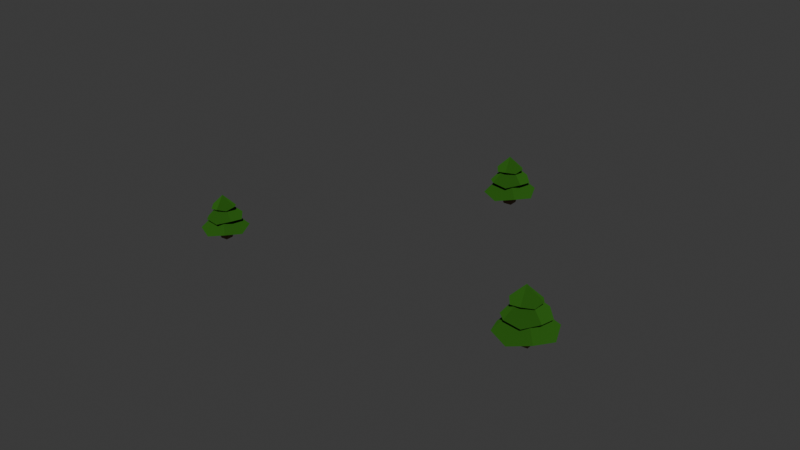 # Source: trees.blend  (saved by Blender 4.1.24; exported with 4.5.12 LTS)
import bpy
from mathutils import Matrix  # noqa: F401  (used for matrix-valued properties, if any)

bpy.ops.wm.read_factory_settings(use_empty=True)
scene = bpy.context.scene
scene.name = 'Scene'

# ---- materials (node trees are filled in below, after node groups)
mat_tree_green_mat = bpy.data.materials.new('tree-green-mat')
mat_tree_green_mat.use_transparent_shadow = False
mat_tree_green_mat.diffuse_color = (1.0, 1.0, 1.0, 1.0)
mat_tree_base_mat = bpy.data.materials.new('tree-base-mat')
mat_tree_base_mat.use_transparent_shadow = False
mat_tree_base_mat.diffuse_color = (0.1574, 0.07697, 0.01953, 1.0)
mat_tree_green_mat_001 = bpy.data.materials.new('tree-green-mat.001')
mat_tree_green_mat_001.use_transparent_shadow = False
mat_tree_green_mat_001.diffuse_color = (1.0, 1.0, 1.0, 1.0)
mat_tree_base_mat_001 = bpy.data.materials.new('tree-base-mat.001')
mat_tree_base_mat_001.use_transparent_shadow = False
mat_tree_base_mat_001.diffuse_color = (0.1574, 0.07697, 0.01953, 1.0)
mat_tree_green_mat_002 = bpy.data.materials.new('tree-green-mat.002')
mat_tree_green_mat_002.use_transparent_shadow = False
mat_tree_green_mat_002.diffuse_color = (1.0, 1.0, 1.0, 1.0)
mat_tree_base_mat_002 = bpy.data.materials.new('tree-base-mat.002')
mat_tree_base_mat_002.use_transparent_shadow = False
mat_tree_base_mat_002.diffuse_color = (0.1574, 0.07697, 0.01953, 1.0)

# ---- material node trees
mat_tree_green_mat.use_nodes = True; mat_tree_green_mat.node_tree.nodes.clear()
_N = mat_tree_green_mat.node_tree.nodes; _L = mat_tree_green_mat.node_tree.links
n0 = _N.new('ShaderNodeOutputMaterial'); n0.name = 'Material Output'; n0.location = (300, 300)
n1 = _N.new('ShaderNodeBsdfDiffuse'); n1.name = 'Diffuse BSDF'; n1.location = (10, 300)
n1.inputs[0].default_value = (0.02408, 0.1053, 0.01101, 1.0)
n1.inputs[1].default_value = 1.0
_L.new(n1.outputs[0], n0.inputs[0])
n0.is_active_output = True
mat_tree_base_mat.use_nodes = True; mat_tree_base_mat.node_tree.nodes.clear()
_N = mat_tree_base_mat.node_tree.nodes; _L = mat_tree_base_mat.node_tree.links
n0 = _N.new('ShaderNodeBsdfPrincipled'); n0.name = 'Principled BSDF'; n0.location = (10, 300)
n0.inputs[0].default_value = (0.1574, 0.07697, 0.01953, 1.0)
n0.inputs[2].default_value = 0.68
n0.inputs[3].default_value = 1.45
n0.inputs[14].default_value = (2.0, 2.0, 2.0, 1.0)
n0.inputs[20].default_value = 0.0
n1 = _N.new('ShaderNodeOutputMaterial'); n1.name = 'Material Output'; n1.location = (300, 300)
_L.new(n0.outputs[0], n1.inputs[0])
n1.is_active_output = True
mat_tree_green_mat_001.use_nodes = True; mat_tree_green_mat_001.node_tree.nodes.clear()
_N = mat_tree_green_mat_001.node_tree.nodes; _L = mat_tree_green_mat_001.node_tree.links
n0 = _N.new('ShaderNodeOutputMaterial'); n0.name = 'Material Output'; n0.location = (300, 300)
n1 = _N.new('ShaderNodeBsdfDiffuse'); n1.name = 'Diffuse BSDF'; n1.location = (10, 300)
n1.inputs[0].default_value = (0.02408, 0.1053, 0.01101, 1.0)
n1.inputs[1].default_value = 1.0
_L.new(n1.outputs[0], n0.inputs[0])
n0.is_active_output = True
mat_tree_base_mat_001.use_nodes = True; mat_tree_base_mat_001.node_tree.nodes.clear()
_N = mat_tree_base_mat_001.node_tree.nodes; _L = mat_tree_base_mat_001.node_tree.links
n0 = _N.new('ShaderNodeBsdfPrincipled'); n0.name = 'Principled BSDF'; n0.location = (10, 300)
n0.inputs[0].default_value = (0.1574, 0.07697, 0.01953, 1.0)
n0.inputs[2].default_value = 0.68
n0.inputs[3].default_value = 1.45
n0.inputs[14].default_value = (2.0, 2.0, 2.0, 1.0)
n0.inputs[20].default_value = 0.0
n1 = _N.new('ShaderNodeOutputMaterial'); n1.name = 'Material Output'; n1.location = (300, 300)
_L.new(n0.outputs[0], n1.inputs[0])
n1.is_active_output = True
mat_tree_green_mat_002.use_nodes = True; mat_tree_green_mat_002.node_tree.nodes.clear()
_N = mat_tree_green_mat_002.node_tree.nodes; _L = mat_tree_green_mat_002.node_tree.links
n0 = _N.new('ShaderNodeOutputMaterial'); n0.name = 'Material Output'; n0.location = (300, 300)
n1 = _N.new('ShaderNodeBsdfDiffuse'); n1.name = 'Diffuse BSDF'; n1.location = (10, 300)
n1.inputs[0].default_value = (0.02408, 0.1053, 0.01101, 1.0)
n1.inputs[1].default_value = 1.0
_L.new(n1.outputs[0], n0.inputs[0])
n0.is_active_output = True
mat_tree_base_mat_002.use_nodes = True; mat_tree_base_mat_002.node_tree.nodes.clear()
_N = mat_tree_base_mat_002.node_tree.nodes; _L = mat_tree_base_mat_002.node_tree.links
n0 = _N.new('ShaderNodeBsdfPrincipled'); n0.name = 'Principled BSDF'; n0.location = (10, 300)
n0.inputs[0].default_value = (0.1574, 0.07697, 0.01953, 1.0)
n0.inputs[2].default_value = 0.68
n0.inputs[3].default_value = 1.45
n0.inputs[14].default_value = (2.0, 2.0, 2.0, 1.0)
n0.inputs[20].default_value = 0.0
n1 = _N.new('ShaderNodeOutputMaterial'); n1.name = 'Material Output'; n1.location = (300, 300)
_L.new(n0.outputs[0], n1.inputs[0])
n1.is_active_output = True

# ---- world
world_world = bpy.data.worlds.new('World'); scene.world = world_world
world_world.use_nodes = True; world_world.node_tree.nodes.clear()
_N = world_world.node_tree.nodes; _L = world_world.node_tree.links
n0 = _N.new('ShaderNodeOutputWorld'); n0.name = 'World Output'; n0.location = (300, 300)
n1 = _N.new('ShaderNodeBackground'); n1.name = 'Background'; n1.location = (10, 300)
n1.inputs[0].default_value = (0.05088, 0.05088, 0.05088, 1.0)
_L.new(n1.outputs[0], n0.inputs[0])
n0.is_active_output = True
world_world.color = (0.05088, 0.05088, 0.05088)
world_world.use_sun_shadow = False
world_world.sun_shadow_jitter_overblur = 0.0

# ---- meshes
me_tree_green = bpy.data.meshes.new('tree-green')
me_tree_green.from_pydata([(0.03743, 1.537e-09, 0.4935), (0.03743, 1.537e-09, 0.4935), (0.03743, 1.537e-09, 0.4935), (0.03743, 1.537e-09, 0.4935), (0.1465, -0.6092, -0.09302), (0.1465, -0.6092, -0.09302), (0.1465, -0.6092, -0.09302), (0.5253, -0.3225, -0.2011), (0.5253, -0.3225, -0.2011), (0.5253, -0.3225, -0.2011), (-0.6136, -0.1531, -0.03537), (-0.6136, -0.1531, -0.03537), (-0.6136, -0.1531, -0.03537), (-0.3337, -0.539, -0.1359), (-0.3337, -0.539, -0.1359), (-0.3337, -0.539, -0.1359), (0.6013, 0.1531, -0.1275), (0.6013, 0.1531, -0.1275), (0.6013, 0.1531, -0.1275), (0.3094, 0.539, -0.1847), (0.3094, 0.539, -0.1847), (0.3094, 0.539, -0.1847), (-0.1589, 0.6092, -0.06986), (-0.1589, 0.6092, -0.06986), (-0.1589, 0.6092, -0.06986), (-0.5497, 0.3225, -0.1195), (-0.5497, 0.3225, -0.1195), (-0.5497, 0.3225, -0.1195), (-0.005704, 5.795e-09, -0.07521), (-0.005704, 5.795e-09, -0.07521), (-0.005704, 5.795e-09, -0.07521), (-0.005704, 5.795e-09, -0.07521), (-0.03591, 1.025e-07, -0.08301), (-0.03591, 1.025e-07, -0.08301), (-0.03591, 1.025e-07, -0.08301), (-0.03591, 1.025e-07, -0.08301), (0.7344, 0.8569, -1.257), (0.7344, 0.8569, -1.257), (0.7344, 0.8569, -1.257), (-0.1316, 1.212, -1.344), (-0.1316, 1.212, -1.344), (-0.1316, 1.212, -1.344), (0.7344, -0.8569, -1.257), (0.7344, -0.8569, -1.257), (0.7344, -0.8569, -1.257), (1.077, 1.591e-07, -1.436), (1.077, 1.591e-07, -1.436), (1.077, 1.591e-07, -1.436), (-0.9745, 0.8569, -1.127), (-0.9745, 0.8569, -1.127), (-0.9745, 0.8569, -1.127), (-1.34, 5.033e-08, -1.253), (-1.34, 5.033e-08, -1.253), (-1.34, 5.033e-08, -1.253), (-0.9745, -0.8569, -1.127), (-0.9745, -0.8569, -1.127), (-0.9745, -0.8569, -1.127), (-0.1316, -1.212, -1.344), (-0.1316, -1.212, -1.344), (-0.1316, -1.212, -1.344), (-0.1191, 9.611e-08, -1.18), (-0.1191, 9.611e-08, -1.18), (-0.1191, 9.611e-08, -1.18), (-0.1191, 9.611e-08, -1.18), (0.01765, 2.276e-08, 0.2327), (0.01765, 2.276e-08, 0.2327), (0.01765, 2.276e-08, 0.2327), (0.01765, 2.276e-08, 0.2327), (0.3294, 0.8541, -0.6506), (0.3294, 0.8541, -0.6506), (0.3294, 0.8541, -0.6506), (-0.392, 0.8709, -0.7138), (-0.392, 0.8709, -0.7138), (-0.392, 0.8709, -0.7138), (0.8044, -0.3776, -0.6866), (0.8044, -0.3776, -0.6866), (0.8044, -0.3776, -0.6866), (0.8124, 0.3369, -0.8051), (0.8124, 0.3369, -0.8051), (0.8124, 0.3369, -0.8051), (-0.8988, 0.3776, -0.5574), (-0.8988, 0.3776, -0.5574), (-0.8988, 0.3776, -0.5574), (-0.9245, -0.3369, -0.6734), (-0.9245, -0.3369, -0.6734), (-0.9245, -0.3369, -0.6734), (-0.4237, -0.8541, -0.5935), (-0.4237, -0.8541, -0.5935), (-0.4237, -0.8541, -0.5935), (0.2799, -0.8709, -0.7647), (0.2799, -0.8709, -0.7647), (0.2799, -0.8709, -0.7647), (-0.04648, 1.654e-08, -0.6128), (-0.04648, 1.654e-08, -0.6128), (-0.04648, 1.654e-08, -0.6128), (-0.04648, 1.654e-08, -0.6128), (-0.3691, -0.1996, -1.837), (-0.3691, -0.1996, -1.837), (-0.3691, -0.1996, -1.837), (-0.2198, -0.1224, -0.889), (-0.2198, -0.1224, -0.889), (-0.2198, -0.1224, -0.889), (-0.3691, 0.1996, -1.837), (-0.3691, 0.1996, -1.837), (-0.3691, 0.1996, -1.837), (-0.2198, 0.1224, -0.889), (-0.2198, 0.1224, -0.889), (-0.2198, 0.1224, -0.889), (0.02898, -0.1996, -1.867), (0.02898, -0.1996, -1.867), (0.02898, -0.1996, -1.867), (0.02433, -0.1224, -0.9075), (0.02433, -0.1224, -0.9075), (0.02433, -0.1224, -0.9075), (0.02898, 0.1996, -1.867), (0.02898, 0.1996, -1.867), (0.02898, 0.1996, -1.867), (0.02433, 0.1224, -0.9075), (0.02433, 0.1224, -0.9075), (0.02433, 0.1224, -0.9075), (-0.4027, -0.249, -1.627), (-0.4027, -0.249, -1.627), (-0.4027, -0.249, -1.627), (-0.4027, -0.249, -1.627), (-0.4027, 0.249, -1.627), (-0.4027, 0.249, -1.627), (-0.4027, 0.249, -1.627), (-0.4027, 0.249, -1.627), (0.09386, 0.249, -1.664), (0.09386, 0.249, -1.664), (0.09386, 0.249, -1.664), (0.09386, 0.249, -1.664), (0.09386, -0.249, -1.664), (0.09386, -0.249, -1.664), (0.09386, -0.249, -1.664), (0.09386, -0.249, -1.664), (-0.2913, -0.1804, -1.066), (-0.2913, -0.1804, -1.066), (-0.2913, -0.1804, -1.066), (-0.2913, -0.1804, -1.066), (-0.2913, 0.1804, -1.066), (-0.2913, 0.1804, -1.066), (-0.2913, 0.1804, -1.066), (-0.2913, 0.1804, -1.066), (0.06839, 0.1804, -1.093), (0.06839, 0.1804, -1.093), (0.06839, 0.1804, -1.093), (0.06839, 0.1804, -1.093), (0.06839, -0.1804, -1.093), (0.06839, -0.1804, -1.093), (0.06839, -0.1804, -1.093), (0.06839, -0.1804, -1.093), (-9.615, 12.79, -0.5965), (-9.615, 12.79, -0.5965), (-9.615, 12.79, -0.5965), (-9.615, 12.79, -0.5965), (-9.505, 12.18, -1.183), (-9.505, 12.18, -1.183), (-9.505, 12.18, -1.183), (-9.127, 12.47, -1.291), (-9.127, 12.47, -1.291), (-9.127, 12.47, -1.291), (-10.27, 12.64, -1.125), (-10.27, 12.64, -1.125), (-10.27, 12.64, -1.125), (-9.986, 12.25, -1.226), (-9.986, 12.25, -1.226), (-9.986, 12.25, -1.226), (-9.051, 12.94, -1.218), (-9.051, 12.94, -1.218), (-9.051, 12.94, -1.218), (-9.343, 13.33, -1.275), (-9.343, 13.33, -1.275), (-9.343, 13.33, -1.275), (-9.811, 13.4, -1.16), (-9.811, 13.4, -1.16), (-9.811, 13.4, -1.16), (-10.2, 13.11, -1.21), (-10.2, 13.11, -1.21), (-10.2, 13.11, -1.21), (-9.658, 12.79, -1.165), (-9.658, 12.79, -1.165), (-9.658, 12.79, -1.165), (-9.658, 12.79, -1.165), (-9.688, 12.79, -1.173), (-9.688, 12.79, -1.173), (-9.688, 12.79, -1.173), (-9.688, 12.79, -1.173), (-8.918, 13.65, -2.347), (-8.918, 13.65, -2.347), (-8.918, 13.65, -2.347), (-9.784, 14.0, -2.434), (-9.784, 14.0, -2.434), (-9.784, 14.0, -2.434), (-8.918, 11.93, -2.347), (-8.918, 11.93, -2.347), (-8.918, 11.93, -2.347), (-8.575, 12.79, -2.526), (-8.575, 12.79, -2.526), (-8.575, 12.79, -2.526), (-10.63, 13.65, -2.217), (-10.63, 13.65, -2.217), (-10.63, 13.65, -2.217), (-10.99, 12.79, -2.343), (-10.99, 12.79, -2.343), (-10.99, 12.79, -2.343), (-10.63, 11.93, -2.217), (-10.63, 11.93, -2.217), (-10.63, 11.93, -2.217), (-9.784, 11.58, -2.434), (-9.784, 11.58, -2.434), (-9.784, 11.58, -2.434), (-9.771, 12.79, -2.27), (-9.771, 12.79, -2.27), (-9.771, 12.79, -2.27), (-9.771, 12.79, -2.27), (-9.634, 12.79, -0.8573), (-9.634, 12.79, -0.8573), (-9.634, 12.79, -0.8573), (-9.634, 12.79, -0.8573), (-9.323, 13.65, -1.741), (-9.323, 13.65, -1.741), (-9.323, 13.65, -1.741), (-10.04, 13.66, -1.804), (-10.04, 13.66, -1.804), (-10.04, 13.66, -1.804), (-8.848, 12.41, -1.777), (-8.848, 12.41, -1.777), (-8.848, 12.41, -1.777), (-8.84, 13.13, -1.895), (-8.84, 13.13, -1.895), (-8.84, 13.13, -1.895), (-10.55, 13.17, -1.647), (-10.55, 13.17, -1.647), (-10.55, 13.17, -1.647), (-10.58, 12.45, -1.763), (-10.58, 12.45, -1.763), (-10.58, 12.45, -1.763), (-10.08, 11.94, -1.683), (-10.08, 11.94, -1.683), (-10.08, 11.94, -1.683), (-9.372, 11.92, -1.855), (-9.372, 11.92, -1.855), (-9.372, 11.92, -1.855), (-9.698, 12.79, -1.703), (-9.698, 12.79, -1.703), (-9.698, 12.79, -1.703), (-9.698, 12.79, -1.703), (-10.02, 12.59, -2.927), (-10.02, 12.59, -2.927), (-10.02, 12.59, -2.927), (-9.872, 12.67, -1.979), (-9.872, 12.67, -1.979), (-9.872, 12.67, -1.979), (-10.02, 12.99, -2.927), (-10.02, 12.99, -2.927), (-10.02, 12.99, -2.927), (-9.872, 12.91, -1.979), (-9.872, 12.91, -1.979), (-9.872, 12.91, -1.979), (-9.623, 12.59, -2.957), (-9.623, 12.59, -2.957), (-9.623, 12.59, -2.957), (-9.628, 12.67, -1.997), (-9.628, 12.67, -1.997), (-9.628, 12.67, -1.997), (-9.623, 12.99, -2.957), (-9.623, 12.99, -2.957), (-9.623, 12.99, -2.957), (-9.628, 12.91, -1.997), (-9.628, 12.91, -1.997), (-9.628, 12.91, -1.997), (-10.05, 12.54, -2.717), (-10.05, 12.54, -2.717), (-10.05, 12.54, -2.717), (-10.05, 12.54, -2.717), (-10.05, 13.04, -2.717), (-10.05, 13.04, -2.717), (-10.05, 13.04, -2.717), (-10.05, 13.04, -2.717), (-9.558, 13.04, -2.754), (-9.558, 13.04, -2.754), (-9.558, 13.04, -2.754), (-9.558, 13.04, -2.754), (-9.558, 12.54, -2.754), (-9.558, 12.54, -2.754), (-9.558, 12.54, -2.754), (-9.558, 12.54, -2.754), (-9.943, 12.61, -2.156), (-9.943, 12.61, -2.156), (-9.943, 12.61, -2.156), (-9.943, 12.61, -2.156), (-9.943, 12.97, -2.156), (-9.943, 12.97, -2.156), (-9.943, 12.97, -2.156), (-9.943, 12.97, -2.156), (-9.584, 12.97, -2.183), (-9.584, 12.97, -2.183), (-9.584, 12.97, -2.183), (-9.584, 12.97, -2.183), (-9.584, 12.61, -2.183), (-9.584, 12.61, -2.183), (-9.584, 12.61, -2.183), (-9.584, 12.61, -2.183), (-22.08, 5.501, -2.017), (-22.08, 5.501, -2.017), (-22.08, 5.501, -2.017), (-22.08, 5.501, -2.017), (-21.97, 4.892, -2.603), (-21.97, 4.892, -2.603), (-21.97, 4.892, -2.603), (-21.59, 5.179, -2.711), (-21.59, 5.179, -2.711), (-21.59, 5.179, -2.711), (-22.73, 5.348, -2.546), (-22.73, 5.348, -2.546), (-22.73, 5.348, -2.546), (-22.45, 4.962, -2.646), (-22.45, 4.962, -2.646), (-22.45, 4.962, -2.646), (-21.51, 5.655, -2.638), (-21.51, 5.655, -2.638), (-21.51, 5.655, -2.638), (-21.81, 6.04, -2.695), (-21.81, 6.04, -2.695), (-21.81, 6.04, -2.695), (-22.27, 6.111, -2.58), (-22.27, 6.111, -2.58), (-22.27, 6.111, -2.58), (-22.67, 5.824, -2.63), (-22.67, 5.824, -2.63), (-22.67, 5.824, -2.63), (-22.12, 5.501, -2.585), (-22.12, 5.501, -2.585), (-22.12, 5.501, -2.585), (-22.12, 5.501, -2.585), (-22.15, 5.501, -2.593), (-22.15, 5.501, -2.593), (-22.15, 5.501, -2.593), (-22.15, 5.501, -2.593), (-21.38, 6.358, -3.767), (-21.38, 6.358, -3.767), (-21.38, 6.358, -3.767), (-22.25, 6.713, -3.854), (-22.25, 6.713, -3.854), (-22.25, 6.713, -3.854), (-21.38, 4.644, -3.767), (-21.38, 4.644, -3.767), (-21.38, 4.644, -3.767), (-21.04, 5.501, -3.946), (-21.04, 5.501, -3.946), (-21.04, 5.501, -3.946), (-23.09, 6.358, -3.638), (-23.09, 6.358, -3.638), (-23.09, 6.358, -3.638), (-23.46, 5.501, -3.763), (-23.46, 5.501, -3.763), (-23.46, 5.501, -3.763), (-23.09, 4.644, -3.638), (-23.09, 4.644, -3.638), (-23.09, 4.644, -3.638), (-22.25, 4.29, -3.854), (-22.25, 4.29, -3.854), (-22.25, 4.29, -3.854), (-22.23, 5.501, -3.69), (-22.23, 5.501, -3.69), (-22.23, 5.501, -3.69), (-22.23, 5.501, -3.69), (-22.1, 5.501, -2.277), (-22.1, 5.501, -2.277), (-22.1, 5.501, -2.277), (-22.1, 5.501, -2.277), (-21.79, 6.355, -3.161), (-21.79, 6.355, -3.161), (-21.79, 6.355, -3.161), (-22.51, 6.372, -3.224), (-22.51, 6.372, -3.224), (-22.51, 6.372, -3.224), (-21.31, 5.124, -3.197), (-21.31, 5.124, -3.197), (-21.31, 5.124, -3.197), (-21.3, 5.838, -3.315), (-21.3, 5.838, -3.315), (-21.3, 5.838, -3.315), (-23.01, 5.879, -3.068), (-23.01, 5.879, -3.068), (-23.01, 5.879, -3.068), (-23.04, 5.164, -3.184), (-23.04, 5.164, -3.184), (-23.04, 5.164, -3.184), (-22.54, 4.647, -3.104), (-22.54, 4.647, -3.104), (-22.54, 4.647, -3.104), (-21.84, 4.63, -3.275), (-21.84, 4.63, -3.275), (-21.84, 4.63, -3.275), (-22.16, 5.501, -3.123), (-22.16, 5.501, -3.123), (-22.16, 5.501, -3.123), (-22.16, 5.501, -3.123), (-22.48, 5.302, -4.347), (-22.48, 5.302, -4.347), (-22.48, 5.302, -4.347), (-22.34, 5.379, -3.399), (-22.34, 5.379, -3.399), (-22.34, 5.379, -3.399), (-22.48, 5.701, -4.347), (-22.48, 5.701, -4.347), (-22.48, 5.701, -4.347), (-22.34, 5.624, -3.399), (-22.34, 5.624, -3.399), (-22.34, 5.624, -3.399), (-22.09, 5.302, -4.377), (-22.09, 5.302, -4.377), (-22.09, 5.302, -4.377), (-22.09, 5.379, -3.418), (-22.09, 5.379, -3.418), (-22.09, 5.379, -3.418), (-22.09, 5.701, -4.377), (-22.09, 5.701, -4.377), (-22.09, 5.701, -4.377), (-22.09, 5.624, -3.418), (-22.09, 5.624, -3.418), (-22.09, 5.624, -3.418), (-22.52, 5.252, -4.137), (-22.52, 5.252, -4.137), (-22.52, 5.252, -4.137), (-22.52, 5.252, -4.137), (-22.52, 5.75, -4.137), (-22.52, 5.75, -4.137), (-22.52, 5.75, -4.137), (-22.52, 5.75, -4.137), (-22.02, 5.75, -4.174), (-22.02, 5.75, -4.174), (-22.02, 5.75, -4.174), (-22.02, 5.75, -4.174), (-22.02, 5.252, -4.174), (-22.02, 5.252, -4.174), (-22.02, 5.252, -4.174), (-22.02, 5.252, -4.174), (-22.41, 5.321, -3.576), (-22.41, 5.321, -3.576), (-22.41, 5.321, -3.576), (-22.41, 5.321, -3.576), (-22.41, 5.682, -3.576), (-22.41, 5.682, -3.576), (-22.41, 5.682, -3.576), (-22.41, 5.682, -3.576), (-22.05, 5.682, -3.603), (-22.05, 5.682, -3.603), (-22.05, 5.682, -3.603), (-22.05, 5.682, -3.603), (-22.05, 5.321, -3.603), (-22.05, 5.321, -3.603), (-22.05, 5.321, -3.603), (-22.05, 5.321, -3.603)], [], [(5, 14, 30), (5, 30, 8), (86, 89, 74), (86, 74, 64), (47, 44, 59), (47, 59, 63), (51, 49, 40), (51, 40, 60), (24, 27, 12), (24, 12, 3), (4, 7, 17), (4, 17, 1), (11, 15, 6), (11, 6, 2), (23, 20, 29), (23, 29, 26), (38, 46, 62), (38, 62, 41), (79, 76, 91), (79, 91, 95), (83, 80, 71), (83, 71, 92), (36, 39, 48), (36, 48, 33), (43, 45, 37), (43, 37, 34), (55, 52, 61), (55, 61, 58), (69, 78, 94), (69, 94, 72), (13, 10, 25), (13, 25, 28), (21, 18, 9), (21, 9, 31), (35, 50, 53), (35, 53, 56), (67, 82, 85), (67, 85, 88), (70, 73, 81), (70, 81, 66), (75, 77, 68), (75, 68, 65), (87, 84, 93), (87, 93, 90), (0, 16, 19), (0, 19, 22), (54, 57, 42), (54, 42, 32), (142, 138, 101), (142, 101, 107), (141, 105, 117), (141, 117, 145), (146, 119, 113), (146, 113, 150), (122, 139, 143), (122, 143, 126), (97, 103, 116), (97, 116, 110), (109, 135, 121), (109, 121, 96), (114, 129, 133), (114, 133, 108), (102, 125, 131), (102, 131, 115), (132, 148, 136), (132, 136, 120), (130, 147, 151), (130, 151, 134), (124, 140, 144), (124, 144, 128), (106, 100, 112), (106, 112, 118), (149, 111, 99), (149, 99, 137), (123, 127, 104), (123, 104, 98), (157, 166, 182), (157, 182, 160), (238, 241, 226), (238, 226, 216), (199, 196, 211), (199, 211, 215), (203, 201, 192), (203, 192, 212), (176, 179, 164), (176, 164, 155), (156, 159, 169), (156, 169, 153), (163, 167, 158), (163, 158, 154), (175, 172, 181), (175, 181, 178), (190, 198, 214), (190, 214, 193), (231, 228, 243), (231, 243, 247), (235, 232, 223), (235, 223, 244), (188, 191, 200), (188, 200, 185), (195, 197, 189), (195, 189, 186), (207, 204, 213), (207, 213, 210), (221, 230, 246), (221, 246, 224), (165, 162, 177), (165, 177, 180), (173, 170, 161), (173, 161, 183), (187, 202, 205), (187, 205, 208), (219, 234, 237), (219, 237, 240), (222, 225, 233), (222, 233, 218), (227, 229, 220), (227, 220, 217), (239, 236, 245), (239, 245, 242), (152, 168, 171), (152, 171, 174), (206, 209, 194), (206, 194, 184), (294, 290, 253), (294, 253, 259), (293, 257, 269), (293, 269, 297), (298, 271, 265), (298, 265, 302), (274, 291, 295), (274, 295, 278), (249, 255, 268), (249, 268, 262), (261, 287, 273), (261, 273, 248), (266, 281, 285), (266, 285, 260), (254, 277, 283), (254, 283, 267), (284, 300, 288), (284, 288, 272), (282, 299, 303), (282, 303, 286), (276, 292, 296), (276, 296, 280), (258, 252, 264), (258, 264, 270), (301, 263, 251), (301, 251, 289), (275, 279, 256), (275, 256, 250), (309, 318, 334), (309, 334, 312), (390, 393, 378), (390, 378, 368), (351, 348, 363), (351, 363, 367), (355, 353, 344), (355, 344, 364), (328, 331, 316), (328, 316, 307), (308, 311, 321), (308, 321, 305), (315, 319, 310), (315, 310, 306), (327, 324, 333), (327, 333, 330), (342, 350, 366), (342, 366, 345), (383, 380, 395), (383, 395, 399), (387, 384, 375), (387, 375, 396), (340, 343, 352), (340, 352, 337), (347, 349, 341), (347, 341, 338), (359, 356, 365), (359, 365, 362), (373, 382, 398), (373, 398, 376), (317, 314, 329), (317, 329, 332), (325, 322, 313), (325, 313, 335), (339, 354, 357), (339, 357, 360), (371, 386, 389), (371, 389, 392), (374, 377, 385), (374, 385, 370), (379, 381, 372), (379, 372, 369), (391, 388, 397), (391, 397, 394), (304, 320, 323), (304, 323, 326), (358, 361, 346), (358, 346, 336), (446, 442, 405), (446, 405, 411), (445, 409, 421), (445, 421, 449), (450, 423, 417), (450, 417, 454), (426, 443, 447), (426, 447, 430), (401, 407, 420), (401, 420, 414), (413, 439, 425), (413, 425, 400), (418, 433, 437), (418, 437, 412), (406, 429, 435), (406, 435, 419), (436, 452, 440), (436, 440, 424), (434, 451, 455), (434, 455, 438), (428, 444, 448), (428, 448, 432), (410, 404, 416), (410, 416, 422), (453, 415, 403), (453, 403, 441), (427, 431, 408), (427, 408, 402)])
me_tree_green.polygons.foreach_set('use_smooth', [1, 1, 1, 1, 1, 1, 1, 1, 1, 1, 1, 1, 1, 1, 1, 1, 1, 1, 1, 1, 1, 1, 1, 1, 1, 1, 1, 1, 1, 1, 1, 1, 1, 1, 1, 1, 1, 1, 1, 1, 1, 1, 1, 1, 1, 1, 1, 1, 0, 0, 0, 0, 0, 0, 0, 0, 0, 0, 1, 0, 0, 0, 1, 1, 0, 0, 0, 0, 0, 0, 0, 0, 0, 0, 0, 0, 1, 1, 1, 1, 1, 1, 1, 1, 1, 1, 1, 1, 1, 1, 1, 1, 1, 1, 1, 1, 1, 1, 1, 1, 1, 1, 1, 1, 1, 1, 1, 1, 1, 1, 1, 1, 1, 1, 1, 1, 1, 1, 1, 1, 1, 1, 1, 1, 0, 0, 0, 0, 0, 0, 0, 0, 0, 0, 1, 0, 0, 0, 1, 1, 0, 0, 0, 0, 0, 0, 0, 0, 0, 0, 0, 0, 1, 1, 1, 1, 1, 1, 1, 1, 1, 1, 1, 1, 1, 1, 1, 1, 1, 1, 1, 1, 1, 1, 1, 1, 1, 1, 1, 1, 1, 1, 1, 1, 1, 1, 1, 1, 1, 1, 1, 1, 1, 1, 1, 1, 1, 1, 1, 1, 0, 0, 0, 0, 0, 0, 0, 0, 0, 0, 1, 0, 0, 0, 1, 1, 0, 0, 0, 0, 0, 0, 0, 0, 0, 0, 0, 0])
me_tree_green.polygons.foreach_set('material_index', [0, 0, 0, 0, 0, 0, 0, 0, 0, 0, 0, 0, 0, 0, 0, 0, 0, 0, 0, 0, 0, 0, 0, 0, 0, 0, 0, 0, 0, 0, 0, 0, 0, 0, 0, 0, 0, 0, 0, 0, 0, 0, 0, 0, 0, 0, 0, 0, 1, 1, 1, 1, 1, 1, 1, 1, 1, 1, 1, 1, 1, 1, 1, 1, 1, 1, 1, 1, 1, 1, 1, 1, 1, 1, 1, 1, 2, 2, 2, 2, 2, 2, 2, 2, 2, 2, 2, 2, 2, 2, 2, 2, 2, 2, 2, 2, 2, 2, 2, 2, 2, 2, 2, 2, 2, 2, 2, 2, 2, 2, 2, 2, 2, 2, 2, 2, 2, 2, 2, 2, 2, 2, 2, 2, 3, 3, 3, 3, 3, 3, 3, 3, 3, 3, 3, 3, 3, 3, 3, 3, 3, 3, 3, 3, 3, 3, 3, 3, 3, 3, 3, 3, 4, 4, 4, 4, 4, 4, 4, 4, 4, 4, 4, 4, 4, 4, 4, 4, 4, 4, 4, 4, 4, 4, 4, 4, 4, 4, 4, 4, 4, 4, 4, 4, 4, 4, 4, 4, 4, 4, 4, 4, 4, 4, 4, 4, 4, 4, 4, 4, 5, 5, 5, 5, 5, 5, 5, 5, 5, 5, 5, 5, 5, 5, 5, 5, 5, 5, 5, 5, 5, 5, 5, 5, 5, 5, 5, 5])
_uv = me_tree_green.uv_layers.new(name='UVMap')
_uv.uv.foreach_set('vector', [0.375, 0.5, 0.362, 0.6263, 0.25, 0.625, 0.375, 0.5, 0.25, 0.625, 0.375, 0.375, 0.125, 0.75, 0.25, 0.75, 0.375, 0.75, 0.125, 0.75, 0.375, 0.75, 0.625, 1.0, 0.362, 0.6263, 0.375, 0.75, 0.25, 0.75, 0.362, 0.6263, 0.25, 0.75, 0.25, 0.625, 0.375, 0.125, 0.375, 0.25, 0.25, 0.5, 0.375, 0.125, 0.25, 0.5, 0.25, 0.625, 0.125, 0.75, 0.25, 0.75, 0.375, 0.75, 0.125, 0.75, 0.375, 0.75, 0.625, 1.0, 0.375, 0.5, 0.25, 0.5, 0.375, 0.25, 0.375, 0.5, 0.375, 0.25, 0.625, 0.5, 0.375, 0.75, 0.362, 0.6263, 0.375, 0.5, 0.375, 0.75, 0.375, 0.5, 0.625, 0.75, 0.375, 0.0, 0.125, 0.625, 0.25, 0.625, 0.375, 0.0, 0.25, 0.625, 0.375, 0.875, 0.375, 0.5, 0.362, 0.6263, 0.25, 0.625, 0.375, 0.5, 0.25, 0.625, 0.375, 0.375, 0.362, 0.6263, 0.375, 0.75, 0.25, 0.75, 0.362, 0.6263, 0.25, 0.75, 0.25, 0.625, 0.375, 0.125, 0.375, 0.25, 0.25, 0.5, 0.375, 0.125, 0.25, 0.5, 0.25, 0.625, 0.375, 0.5, 0.25, 0.5, 0.375, 0.25, 0.375, 0.5, 0.375, 0.25, 0.625, 0.5, 0.375, 0.75, 0.362, 0.6263, 0.375, 0.5, 0.375, 0.75, 0.375, 0.5, 0.625, 0.75, 0.375, 0.0, 0.125, 0.625, 0.25, 0.625, 0.375, 0.0, 0.25, 0.625, 0.375, 0.875, 0.375, 0.5, 0.362, 0.6263, 0.25, 0.625, 0.375, 0.5, 0.25, 0.625, 0.375, 0.375, 0.362, 0.6263, 0.375, 0.75, 0.25, 0.75, 0.362, 0.6263, 0.25, 0.75, 0.25, 0.625, 0.375, 0.125, 0.375, 0.25, 0.25, 0.5, 0.375, 0.125, 0.25, 0.5, 0.25, 0.625, 0.625, 0.25, 0.125, 0.5, 0.125, 0.625, 0.625, 0.25, 0.125, 0.625, 0.375, 1.0, 0.625, 0.25, 0.125, 0.5, 0.125, 0.625, 0.625, 0.25, 0.125, 0.625, 0.375, 1.0, 0.375, 0.5, 0.25, 0.5, 0.375, 0.25, 0.375, 0.5, 0.375, 0.25, 0.625, 0.5, 0.375, 0.75, 0.362, 0.6263, 0.375, 0.5, 0.375, 0.75, 0.375, 0.5, 0.625, 0.75, 0.375, 0.0, 0.125, 0.625, 0.25, 0.625, 0.375, 0.0, 0.25, 0.625, 0.375, 0.875, 0.625, 0.25, 0.125, 0.5, 0.125, 0.625, 0.625, 0.25, 0.125, 0.625, 0.375, 1.0, 0.125, 0.75, 0.25, 0.75, 0.375, 0.75, 0.125, 0.75, 0.375, 0.75, 0.625, 1.0, 0.5726, 0.25, 0.5726, 0.0, 0.625, 0.0, 0.5726, 0.25, 0.625, 0.0, 0.625, 0.25, 0.5726, 0.25, 0.625, 0.25, 0.6667, 0.4583, 0.5726, 0.25, 0.6667, 0.4583, 0.5726, 0.5, 0.5726, 0.5, 0.6667, 0.4583, 0.6667, 0.7917, 0.5726, 0.5, 0.6667, 0.7917, 0.5726, 0.75, 0.4262, 0.0, 0.5726, 1.0, 0.5726, 0.25, 0.4262, 0.0, 0.5726, 0.25, 0.4262, 0.25, 0.125, 0.75, 0.125, 0.5, 0.3333, 0.4583, 0.125, 0.75, 0.3333, 0.4583, 0.3333, 0.7917, 0.3333, 0.7917, 0.4262, 0.75, 0.4262, 1.0, 0.3333, 0.7917, 0.4262, 1.0, 0.375, 1.0, 0.3333, 0.4583, 0.4262, 0.5, 0.4262, 0.75, 0.3333, 0.4583, 0.4262, 0.75, 0.3333, 0.7917, 0.375, 0.25, 0.4262, 0.25, 0.4262, 0.5, 0.375, 0.25, 0.4262, 0.5, 0.3333, 0.4583, 0.4262, 0.75, 0.5726, 0.75, 0.5726, 1.0, 0.4262, 0.75, 0.5726, 1.0, 0.4262, 0.0, 0.4262, 0.5, 0.5726, 0.5, 0.5726, 0.75, 0.4262, 0.5, 0.5726, 0.75, 0.4262, 0.75, 0.4262, 0.25, 0.5726, 0.25, 0.5726, 0.5, 0.4262, 0.25, 0.5726, 0.5, 0.4262, 0.5, 0.875, 0.5, 0.875, 0.75, 0.6667, 0.7917, 0.875, 0.5, 0.6667, 0.7917, 0.6667, 0.4583, 0.5726, 0.75, 0.6667, 0.7917, 0.625, 1.0, 0.5726, 0.75, 0.625, 1.0, 0.5726, 0.0, 0.4262, 1.0, 0.4262, 0.25, 0.375, 0.25, 0.4262, 1.0, 0.375, 0.25, 0.375, 0.0, 0.375, 0.5, 0.362, 0.6263, 0.25, 0.625, 0.375, 0.5, 0.25, 0.625, 0.375, 0.375, 0.125, 0.75, 0.25, 0.75, 0.375, 0.75, 0.125, 0.75, 0.375, 0.75, 0.625, 1.0, 0.362, 0.6263, 0.375, 0.75, 0.25, 0.75, 0.362, 0.6263, 0.25, 0.75, 0.25, 0.625, 0.375, 0.125, 0.375, 0.25, 0.25, 0.5, 0.375, 0.125, 0.25, 0.5, 0.25, 0.625, 0.125, 0.75, 0.25, 0.75, 0.375, 0.75, 0.125, 0.75, 0.375, 0.75, 0.625, 1.0, 0.375, 0.5, 0.25, 0.5, 0.375, 0.25, 0.375, 0.5, 0.375, 0.25, 0.625, 0.5, 0.375, 0.75, 0.362, 0.6263, 0.375, 0.5, 0.375, 0.75, 0.375, 0.5, 0.625, 0.75, 0.375, 0.0, 0.125, 0.625, 0.25, 0.625, 0.375, 0.0, 0.25, 0.625, 0.375, 0.875, 0.375, 0.5, 0.362, 0.6263, 0.25, 0.625, 0.375, 0.5, 0.25, 0.625, 0.375, 0.375, 0.362, 0.6263, 0.375, 0.75, 0.25, 0.75, 0.362, 0.6263, 0.25, 0.75, 0.25, 0.625, 0.375, 0.125, 0.375, 0.25, 0.25, 0.5, 0.375, 0.125, 0.25, 0.5, 0.25, 0.625, 0.375, 0.5, 0.25, 0.5, 0.375, 0.25, 0.375, 0.5, 0.375, 0.25, 0.625, 0.5, 0.375, 0.75, 0.362, 0.6263, 0.375, 0.5, 0.375, 0.75, 0.375, 0.5, 0.625, 0.75, 0.375, 0.0, 0.125, 0.625, 0.25, 0.625, 0.375, 0.0, 0.25, 0.625, 0.375, 0.875, 0.375, 0.5, 0.362, 0.6263, 0.25, 0.625, 0.375, 0.5, 0.25, 0.625, 0.375, 0.375, 0.362, 0.6263, 0.375, 0.75, 0.25, 0.75, 0.362, 0.6263, 0.25, 0.75, 0.25, 0.625, 0.375, 0.125, 0.375, 0.25, 0.25, 0.5, 0.375, 0.125, 0.25, 0.5, 0.25, 0.625, 0.625, 0.25, 0.125, 0.5, 0.125, 0.625, 0.625, 0.25, 0.125, 0.625, 0.375, 1.0, 0.625, 0.25, 0.125, 0.5, 0.125, 0.625, 0.625, 0.25, 0.125, 0.625, 0.375, 1.0, 0.375, 0.5, 0.25, 0.5, 0.375, 0.25, 0.375, 0.5, 0.375, 0.25, 0.625, 0.5, 0.375, 0.75, 0.362, 0.6263, 0.375, 0.5, 0.375, 0.75, 0.375, 0.5, 0.625, 0.75, 0.375, 0.0, 0.125, 0.625, 0.25, 0.625, 0.375, 0.0, 0.25, 0.625, 0.375, 0.875, 0.625, 0.25, 0.125, 0.5, 0.125, 0.625, 0.625, 0.25, 0.125, 0.625, 0.375, 1.0, 0.125, 0.75, 0.25, 0.75, 0.375, 0.75, 0.125, 0.75, 0.375, 0.75, 0.625, 1.0, 0.5726, 0.25, 0.5726, 0.0, 0.625, 0.0, 0.5726, 0.25, 0.625, 0.0, 0.625, 0.25, 0.5726, 0.25, 0.625, 0.25, 0.6667, 0.4583, 0.5726, 0.25, 0.6667, 0.4583, 0.5726, 0.5, 0.5726, 0.5, 0.6667, 0.4583, 0.6667, 0.7917, 0.5726, 0.5, 0.6667, 0.7917, 0.5726, 0.75, 0.4262, 0.0, 0.5726, 1.0, 0.5726, 0.25, 0.4262, 0.0, 0.5726, 0.25, 0.4262, 0.25, 0.125, 0.75, 0.125, 0.5, 0.3333, 0.4583, 0.125, 0.75, 0.3333, 0.4583, 0.3333, 0.7917, 0.3333, 0.7917, 0.4262, 0.75, 0.4262, 1.0, 0.3333, 0.7917, 0.4262, 1.0, 0.375, 1.0, 0.3333, 0.4583, 0.4262, 0.5, 0.4262, 0.75, 0.3333, 0.4583, 0.4262, 0.75, 0.3333, 0.7917, 0.375, 0.25, 0.4262, 0.25, 0.4262, 0.5, 0.375, 0.25, 0.4262, 0.5, 0.3333, 0.4583, 0.4262, 0.75, 0.5726, 0.75, 0.5726, 1.0, 0.4262, 0.75, 0.5726, 1.0, 0.4262, 0.0, 0.4262, 0.5, 0.5726, 0.5, 0.5726, 0.75, 0.4262, 0.5, 0.5726, 0.75, 0.4262, 0.75, 0.4262, 0.25, 0.5726, 0.25, 0.5726, 0.5, 0.4262, 0.25, 0.5726, 0.5, 0.4262, 0.5, 0.875, 0.5, 0.875, 0.75, 0.6667, 0.7917, 0.875, 0.5, 0.6667, 0.7917, 0.6667, 0.4583, 0.5726, 0.75, 0.6667, 0.7917, 0.625, 1.0, 0.5726, 0.75, 0.625, 1.0, 0.5726, 0.0, 0.4262, 1.0, 0.4262, 0.25, 0.375, 0.25, 0.4262, 1.0, 0.375, 0.25, 0.375, 0.0, 0.375, 0.5, 0.362, 0.6263, 0.25, 0.625, 0.375, 0.5, 0.25, 0.625, 0.375, 0.375, 0.125, 0.75, 0.25, 0.75, 0.375, 0.75, 0.125, 0.75, 0.375, 0.75, 0.625, 1.0, 0.362, 0.6263, 0.375, 0.75, 0.25, 0.75, 0.362, 0.6263, 0.25, 0.75, 0.25, 0.625, 0.375, 0.125, 0.375, 0.25, 0.25, 0.5, 0.375, 0.125, 0.25, 0.5, 0.25, 0.625, 0.125, 0.75, 0.25, 0.75, 0.375, 0.75, 0.125, 0.75, 0.375, 0.75, 0.625, 1.0, 0.375, 0.5, 0.25, 0.5, 0.375, 0.25, 0.375, 0.5, 0.375, 0.25, 0.625, 0.5, 0.375, 0.75, 0.362, 0.6263, 0.375, 0.5, 0.375, 0.75, 0.375, 0.5, 0.625, 0.75, 0.375, 0.0, 0.125, 0.625, 0.25, 0.625, 0.375, 0.0, 0.25, 0.625, 0.375, 0.875, 0.375, 0.5, 0.362, 0.6263, 0.25, 0.625, 0.375, 0.5, 0.25, 0.625, 0.375, 0.375, 0.362, 0.6263, 0.375, 0.75, 0.25, 0.75, 0.362, 0.6263, 0.25, 0.75, 0.25, 0.625, 0.375, 0.125, 0.375, 0.25, 0.25, 0.5, 0.375, 0.125, 0.25, 0.5, 0.25, 0.625, 0.375, 0.5, 0.25, 0.5, 0.375, 0.25, 0.375, 0.5, 0.375, 0.25, 0.625, 0.5, 0.375, 0.75, 0.362, 0.6263, 0.375, 0.5, 0.375, 0.75, 0.375, 0.5, 0.625, 0.75, 0.375, 0.0, 0.125, 0.625, 0.25, 0.625, 0.375, 0.0, 0.25, 0.625, 0.375, 0.875, 0.375, 0.5, 0.362, 0.6263, 0.25, 0.625, 0.375, 0.5, 0.25, 0.625, 0.375, 0.375, 0.362, 0.6263, 0.375, 0.75, 0.25, 0.75, 0.362, 0.6263, 0.25, 0.75, 0.25, 0.625, 0.375, 0.125, 0.375, 0.25, 0.25, 0.5, 0.375, 0.125, 0.25, 0.5, 0.25, 0.625, 0.625, 0.25, 0.125, 0.5, 0.125, 0.625, 0.625, 0.25, 0.125, 0.625, 0.375, 1.0, 0.625, 0.25, 0.125, 0.5, 0.125, 0.625, 0.625, 0.25, 0.125, 0.625, 0.375, 1.0, 0.375, 0.5, 0.25, 0.5, 0.375, 0.25, 0.375, 0.5, 0.375, 0.25, 0.625, 0.5, 0.375, 0.75, 0.362, 0.6263, 0.375, 0.5, 0.375, 0.75, 0.375, 0.5, 0.625, 0.75, 0.375, 0.0, 0.125, 0.625, 0.25, 0.625, 0.375, 0.0, 0.25, 0.625, 0.375, 0.875, 0.625, 0.25, 0.125, 0.5, 0.125, 0.625, 0.625, 0.25, 0.125, 0.625, 0.375, 1.0, 0.125, 0.75, 0.25, 0.75, 0.375, 0.75, 0.125, 0.75, 0.375, 0.75, 0.625, 1.0, 0.5726, 0.25, 0.5726, 0.0, 0.625, 0.0, 0.5726, 0.25, 0.625, 0.0, 0.625, 0.25, 0.5726, 0.25, 0.625, 0.25, 0.6667, 0.4583, 0.5726, 0.25, 0.6667, 0.4583, 0.5726, 0.5, 0.5726, 0.5, 0.6667, 0.4583, 0.6667, 0.7917, 0.5726, 0.5, 0.6667, 0.7917, 0.5726, 0.75, 0.4262, 0.0, 0.5726, 1.0, 0.5726, 0.25, 0.4262, 0.0, 0.5726, 0.25, 0.4262, 0.25, 0.125, 0.75, 0.125, 0.5, 0.3333, 0.4583, 0.125, 0.75, 0.3333, 0.4583, 0.3333, 0.7917, 0.3333, 0.7917, 0.4262, 0.75, 0.4262, 1.0, 0.3333, 0.7917, 0.4262, 1.0, 0.375, 1.0, 0.3333, 0.4583, 0.4262, 0.5, 0.4262, 0.75, 0.3333, 0.4583, 0.4262, 0.75, 0.3333, 0.7917, 0.375, 0.25, 0.4262, 0.25, 0.4262, 0.5, 0.375, 0.25, 0.4262, 0.5, 0.3333, 0.4583, 0.4262, 0.75, 0.5726, 0.75, 0.5726, 1.0, 0.4262, 0.75, 0.5726, 1.0, 0.4262, 0.0, 0.4262, 0.5, 0.5726, 0.5, 0.5726, 0.75, 0.4262, 0.5, 0.5726, 0.75, 0.4262, 0.75, 0.4262, 0.25, 0.5726, 0.25, 0.5726, 0.5, 0.4262, 0.25, 0.5726, 0.5, 0.4262, 0.5, 0.875, 0.5, 0.875, 0.75, 0.6667, 0.7917, 0.875, 0.5, 0.6667, 0.7917, 0.6667, 0.4583, 0.5726, 0.75, 0.6667, 0.7917, 0.625, 1.0, 0.5726, 0.75, 0.625, 1.0, 0.5726, 0.0, 0.4262, 1.0, 0.4262, 0.25, 0.375, 0.25, 0.4262, 1.0, 0.375, 0.25, 0.375, 0.0])
me_tree_green.materials.append(mat_tree_green_mat)
me_tree_green.materials.append(mat_tree_base_mat)
me_tree_green.materials.append(mat_tree_green_mat_001)
me_tree_green.materials.append(mat_tree_base_mat_001)
me_tree_green.materials.append(mat_tree_green_mat_002)
me_tree_green.materials.append(mat_tree_base_mat_002)
me_tree_green.update()
me_tree_green.normals_split_custom_set([tuple(v) for v in zip(*[iter([-0.07805, 0.009656, -0.9969, -0.07795, 0.009728, -0.9969, -0.07805, 0.009656, -0.9969, -0.07805, 0.009656, -0.9969, -0.07805, 0.009656, -0.9969, -0.07802, 0.009687, -0.9969, 0.3121, -0.6735, 0.6701, 0.3121, -0.6735, 0.6701, 0.3121, -0.6735, 0.6701, 0.3121, -0.6735, 0.6701, 0.3121, -0.6735, 0.6701, 0.3121, -0.6735, 0.6701, -0.08261, 0.007008, -0.9966, -0.08261, 0.006973, -0.9966, -0.08261, 0.007008, -0.9966, -0.08261, 0.007008, -0.9966, -0.08261, 0.007008, -0.9966, -0.08263, 0.007022, -0.9966, -0.06862, -0.006984, -0.9976, -0.06862, -0.006952, -0.9976, -0.06862, -0.006981, -0.9976, -0.06862, -0.006984, -0.9976, -0.06862, -0.006981, -0.9976, -0.06856, -0.007031, -0.9976, -0.5656, 0.3707, 0.7367, -0.5656, 0.3707, 0.7367, -0.5656, 0.3707, 0.7367, -0.5656, 0.3707, 0.7367, -0.5656, 0.3707, 0.7367, -0.5656, 0.3707, 0.7367, 0.6702, -0.3707, 0.6429, 0.6702, -0.3707, 0.643, 0.6702, -0.3707, 0.6429, 0.6702, -0.3707, 0.6429, 0.6702, -0.3707, 0.6429, 0.6702, -0.3707, 0.6429, -0.3173, -0.6197, 0.7178, -0.3173, -0.6197, 0.7178, -0.3173, -0.6197, 0.7178, -0.3173, -0.6197, 0.7178, -0.3173, -0.6197, 0.7178, -0.3173, -0.6197, 0.7178, -0.0732, -0.009656, -0.9973, -0.07321, -0.009704, -0.9973, -0.0732, -0.009656, -0.9973, -0.0732, -0.009656, -0.9973, -0.0732, -0.009656, -0.9973, -0.07317, -0.009702, -0.9973, -0.08265, -0.00704, -0.9966, -0.08261, -0.006979, -0.9966, -0.08265, -0.007041, -0.9966, -0.08265, -0.00704, -0.9966, -0.08265, -0.007041, -0.9966, -0.08256, -0.007046, -0.9966, -0.08467, 0.003986, -0.9964, -0.0847, 0.00397, -0.9964, -0.08467, 0.003986, -0.9964, -0.08467, 0.003986, -0.9964, -0.08467, 0.003986, -0.9964, -0.08474, 0.004009, -0.9964, -0.06653, -0.003989, -0.9978, -0.06651, -0.003989, -0.9978, -0.06653, -0.003985, -0.9978, -0.06653, -0.003989, -0.9978, -0.06653, -0.003985, -0.9978, -0.06646, -0.004013, -0.9978, 0.0523, 0.7221, 0.6898, 0.05231, 0.7221, 0.6898, 0.0523, 0.7221, 0.6898, 0.0523, 0.7221, 0.6898, 0.0523, 0.7221, 0.6898, 0.05231, 0.7221, 0.6898, 0.7723, 5.504e-07, 0.6352, 0.7724, -3.116e-05, 0.6352, 0.7723, 4.526e-07, 0.6352, 0.7723, 5.504e-07, 0.6352, 0.7723, 4.526e-07, 0.6352, 0.7724, -6.784e-06, 0.6352, -0.06861, 0.007041, -0.9976, -0.06857, 0.006985, -0.9976, -0.06861, 0.00704, -0.9976, -0.06861, 0.007041, -0.9976, -0.06861, 0.00704, -0.9976, -0.06864, 0.007032, -0.9976, -0.07964, -0.009106, -0.9968, -0.07965, -0.009088, -0.9968, -0.07964, -0.009106, -0.9968, -0.07964, -0.009106, -0.9968, -0.07964, -0.009106, -0.9968, -0.07958, -0.00913, -0.9968, -0.06599, 0.002403, -0.9978, -0.06602, 0.002415, -0.9978, -0.06599, 0.002404, -0.9978, -0.06599, 0.002403, -0.9978, -0.06599, 0.002404, -0.9978, -0.06597, 0.002415, -0.9978, -0.08526, -0.002392, -0.9964, -0.08528, -0.002426, -0.9964, -0.08526, -0.002393, -0.9964, -0.08526, -0.002392, -0.9964, -0.08526, -0.002393, -0.9964, -0.08533, -0.002419, -0.9963, -0.6677, -6.108e-08, 0.7444, -0.6677, 4.83e-05, 0.7444, -0.6677, -3.198e-08, 0.7444, -0.6677, -6.108e-08, 0.7444, -0.6677, -3.198e-08, 0.7444, -0.6677, -4.834e-05, 0.7444, -0.6192, -0.2605, 0.7407, -0.6192, -0.2605, 0.7407, -0.6192, -0.2605, 0.7407, -0.6192, -0.2605, 0.7407, -0.6192, -0.2605, 0.7407, -0.6192, -0.2606, 0.7407, -0.2074, 0.6735, 0.7095, -0.2074, 0.6735, 0.7095, -0.2074, 0.6735, 0.7095, -0.2074, 0.6735, 0.7095, -0.2074, 0.6735, 0.7095, -0.2074, 0.6735, 0.7095, 0.7239, 0.2605, 0.6389, 0.7238, 0.2605, 0.6389, 0.7239, 0.2605, 0.6389, 0.7239, 0.2605, 0.6389, 0.7239, 0.2605, 0.6389, 0.7239, 0.2605, 0.6388, -0.07161, 0.009106, -0.9974, -0.07154, 0.009094, -0.9974, -0.07161, 0.009106, -0.9974, -0.07161, 0.009106, -0.9974, -0.07161, 0.009106, -0.9974, -0.07163, 0.009111, -0.9974, 0.422, 0.6197, 0.6618, 0.422, 0.6197, 0.6618, 0.422, 0.6197, 0.6618, 0.422, 0.6197, 0.6618, 0.422, 0.6197, 0.6618, 0.4219, 0.6197, 0.6618, 0.0523, -0.7221, 0.6898, 0.05229, -0.7221, 0.6898, 0.0523, -0.7221, 0.6898, 0.0523, -0.7221, 0.6898, 0.0523, -0.7221, 0.6898, 0.05229, -0.7221, 0.6898, -0.9269, 0.0, 0.3753, -0.9269, 0.0, 0.3753, -0.9269, 0.0, 0.3753, -0.9269, 0.0, 0.3753, -0.9269, 0.0, 0.3753, -0.9269, 0.0, 0.3753, 0.023, 0.9526, 0.3033, 0.023, 0.9526, 0.3033, 0.023, 0.9526, 0.3033, 0.023, 0.9526, 0.3033, 0.023, 0.9526, 0.3033, 0.023, 0.9526, 0.3033, 0.9729, -1.198e-07, 0.2313, 0.9729, -1.198e-07, 0.2313, 0.9729, -1.198e-07, 0.2313, 0.9729, 0.0, 0.2313, 0.9729, 0.0, 0.2313, 0.9729, 0.0, 0.2313, -0.9809, 0.0, 0.1947, -0.9809, 0.0, 0.1947, -0.9809, 0.0, 0.1947, -0.9809, 1.046e-07, 0.1947, -0.9809, 1.046e-07, 0.1947, -0.9809, 1.046e-07, 0.1947, -0.07563, 0.0, -0.9971, -0.07563, 0.0, -0.9971, -0.07563, 0.0, -0.9971, -0.07563, 0.0, -0.9971, -0.07563, 0.0, -0.9971, -0.07563, 0.0, -0.9971, -0.01757, -0.9726, -0.2317, -0.01757, -0.9726, -0.2317, -0.01757, -0.9726, -0.2317, -0.01757, -0.9726, -0.2317, -0.01757, -0.9726, -0.2317, -0.01757, -0.9726, -0.2317, 0.9523, 0.0, -0.3052, 0.9523, 0.0, -0.3052, 0.9523, 0.0, -0.3052, 0.9523, 0.0, -0.3052, 0.9523, 0.0, -0.3052, 0.9523, 0.0, -0.3052, -0.01757, 0.9726, -0.2317, -0.01757, 0.9726, -0.2317, -0.01757, 0.9726, -0.2317, -0.01757, 0.9726, -0.2317, -0.01757, 0.9726, -0.2317, -0.01757, 0.9726, -0.2317, 0.009072, -0.9928, 0.1196, 0.009072, -0.9928, 0.1196, 0.009072, -0.9928, 0.1196, 0.009071, -0.9928, 0.1196, 0.009071, -0.9928, 0.1196, 0.009071, -0.9928, 0.1196, 0.999, 0.0, 0.04452, 0.999, 0.0, 0.04452, 0.999, 0.0, 0.04452, 0.999, 0.0, 0.04452, 0.999, 0.0, 0.04452, 0.999, 0.0, 0.04452, 0.009071, 0.9928, 0.1196, 0.009071, 0.9928, 0.1196, 0.009071, 0.9928, 0.1196, 0.009071, 0.9928, 0.1196, 0.009071, 0.9928, 0.1196, 0.009071, 0.9928, 0.1196, 0.07563, -1.165e-08, 0.9971, 0.07563, -1.165e-08, 0.9971, 0.07563, -1.165e-08, 0.9971, 0.07563, -7.768e-09, 0.9971, 0.07563, -7.768e-09, 0.9971, 0.07563, -7.768e-09, 0.9971, 0.023, -0.9526, 0.3033, 0.023, -0.9526, 0.3033, 0.023, -0.9526, 0.3033, 0.023, -0.9526, 0.3033, 0.023, -0.9526, 0.3033, 0.023, -0.9526, 0.3033, -0.9874, 1.408e-07, -0.1581, -0.9874, 1.408e-07, -0.1581, -0.9874, 1.408e-07, -0.1581, -0.9874, 0.0, -0.1581, -0.9874, 0.0, -0.1581, -0.9874, 0.0, -0.1581, -0.07805, 0.009656, -0.9969, -0.07794, 0.009727, -0.9969, -0.07805, 0.009656, -0.9969, -0.07805, 0.009656, -0.9969, -0.07805, 0.009656, -0.9969, -0.07802, 0.009686, -0.9969, 0.3121, -0.6735, 0.6701, 0.3121, -0.6735, 0.6701, 0.3121, -0.6735, 0.6701, 0.3121, -0.6735, 0.6701, 0.3121, -0.6735, 0.6701, 0.3121, -0.6735, 0.6701, -0.08261, 0.007008, -0.9966, -0.08261, 0.006972, -0.9966, -0.08261, 0.007008, -0.9966, -0.08261, 0.007008, -0.9966, -0.08261, 0.007008, -0.9966, -0.08263, 0.007021, -0.9966, -0.06862, -0.006984, -0.9976, -0.06862, -0.006952, -0.9976, -0.06862, -0.006981, -0.9976, -0.06862, -0.006984, -0.9976, -0.06862, -0.006981, -0.9976, -0.06856, -0.007031, -0.9976, -0.5656, 0.3707, 0.7367, -0.5656, 0.3707, 0.7367, -0.5656, 0.3707, 0.7367, -0.5656, 0.3707, 0.7367, -0.5656, 0.3707, 0.7367, -0.5656, 0.3707, 0.7367, 0.6702, -0.3707, 0.6429, 0.6702, -0.3707, 0.643, 0.6702, -0.3707, 0.6429, 0.6702, -0.3707, 0.6429, 0.6702, -0.3707, 0.6429, 0.6702, -0.3707, 0.6429, -0.3173, -0.6197, 0.7178, -0.3173, -0.6197, 0.7178, -0.3173, -0.6197, 0.7178, -0.3173, -0.6197, 0.7178, -0.3173, -0.6197, 0.7178, -0.3173, -0.6197, 0.7178, -0.0732, -0.009657, -0.9973, -0.07321, -0.009705, -0.9973, -0.0732, -0.009657, -0.9973, -0.0732, -0.009657, -0.9973, -0.0732, -0.009657, -0.9973, -0.07317, -0.009702, -0.9973, -0.08265, -0.007041, -0.9966, -0.08261, -0.006979, -0.9966, -0.08265, -0.007041, -0.9966, -0.08265, -0.007041, -0.9966, -0.08265, -0.007041, -0.9966, -0.08256, -0.007046, -0.9966, -0.08467, 0.003986, -0.9964, -0.0847, 0.00397, -0.9964, -0.08467, 0.003986, -0.9964, -0.08467, 0.003986, -0.9964, -0.08467, 0.003986, -0.9964, -0.08474, 0.004009, -0.9964, -0.06653, -0.003989, -0.9978, -0.0665, -0.003989, -0.9978, -0.06653, -0.003985, -0.9978, -0.06653, -0.003989, -0.9978, -0.06653, -0.003985, -0.9978, -0.06646, -0.004013, -0.9978, 0.0523, 0.7221, 0.6898, 0.05231, 0.7221, 0.6898, 0.0523, 0.7221, 0.6898, 0.0523, 0.7221, 0.6898, 0.0523, 0.7221, 0.6898, 0.05231, 0.7221, 0.6898, 0.7723, 5.672e-07, 0.6352, 0.7724, -3.126e-05, 0.6352, 0.7723, 4.303e-07, 0.6352, 0.7723, 5.672e-07, 0.6352, 0.7723, 4.303e-07, 0.6352, 0.7724, -6.795e-06, 0.6352, -0.06861, 0.007041, -0.9976, -0.06857, 0.006985, -0.9976, -0.0686, 0.00704, -0.9976, -0.06861, 0.007041, -0.9976, -0.0686, 0.00704, -0.9976, -0.06864, 0.007032, -0.9976, -0.07964, -0.009106, -0.9968, -0.07965, -0.009088, -0.9968, -0.07964, -0.009106, -0.9968, -0.07964, -0.009106, -0.9968, -0.07964, -0.009106, -0.9968, -0.07958, -0.00913, -0.9968, -0.06599, 0.002403, -0.9978, -0.06602, 0.002415, -0.9978, -0.06599, 0.002404, -0.9978, -0.06599, 0.002403, -0.9978, -0.06599, 0.002404, -0.9978, -0.06597, 0.002415, -0.9978, -0.08526, -0.002392, -0.9964, -0.08528, -0.002426, -0.9964, -0.08526, -0.002393, -0.9964, -0.08526, -0.002392, -0.9964, -0.08526, -0.002393, -0.9964, -0.08533, -0.002418, -0.9963, -0.6677, 0.0, 0.7444, -0.6677, 4.771e-05, 0.7444, -0.6677, 0.0, 0.7444, -0.6677, 0.0, 0.7444, -0.6677, 0.0, 0.7444, -0.6677, -4.77e-05, 0.7444, -0.6192, -0.2605, 0.7407, -0.6193, -0.2605, 0.7407, -0.6192, -0.2605, 0.7407, -0.6192, -0.2605, 0.7407, -0.6192, -0.2605, 0.7407, -0.6192, -0.2606, 0.7407, -0.2074, 0.6735, 0.7095, -0.2074, 0.6735, 0.7095, -0.2074, 0.6735, 0.7095, -0.2074, 0.6735, 0.7095, -0.2074, 0.6735, 0.7095, -0.2074, 0.6735, 0.7095, 0.7239, 0.2605, 0.6389, 0.7238, 0.2605, 0.6389, 0.7239, 0.2605, 0.6389, 0.7239, 0.2605, 0.6389, 0.7239, 0.2605, 0.6389, 0.7239, 0.2605, 0.6388, -0.07161, 0.009106, -0.9974, -0.07154, 0.009094, -0.9974, -0.07161, 0.009106, -0.9974, -0.07161, 0.009106, -0.9974, -0.07161, 0.009106, -0.9974, -0.07163, 0.00911, -0.9974, 0.422, 0.6197, 0.6618, 0.422, 0.6197, 0.6618, 0.422, 0.6197, 0.6618, 0.422, 0.6197, 0.6618, 0.422, 0.6197, 0.6618, 0.4219, 0.6197, 0.6618, 0.0523, -0.7221, 0.6898, 0.05229, -0.7221, 0.6898, 0.0523, -0.7221, 0.6898, 0.0523, -0.7221, 0.6898, 0.0523, -0.7221, 0.6898, 0.05229, -0.7221, 0.6898, -0.9269, 0.0, 0.3753, -0.9269, 0.0, 0.3753, -0.9269, 0.0, 0.3753, -0.9269, 0.0, 0.3753, -0.9269, 0.0, 0.3753, -0.9269, 0.0, 0.3753, 0.023, 0.9526, 0.3033, 0.023, 0.9526, 0.3033, 0.023, 0.9526, 0.3033, 0.023, 0.9526, 0.3033, 0.023, 0.9526, 0.3033, 0.023, 0.9526, 0.3033, 0.9729, 0.0, 0.2313, 0.9729, 0.0, 0.2313, 0.9729, 0.0, 0.2313, 0.9729, 0.0, 0.2312, 0.9729, 0.0, 0.2312, 0.9729, 0.0, 0.2312, -0.9809, 0.0, 0.1947, -0.9809, 0.0, 0.1947, -0.9809, 0.0, 0.1947, -0.9809, 0.0, 0.1947, -0.9809, 0.0, 0.1947, -0.9809, 0.0, 0.1947, -0.07563, 0.0, -0.9971, -0.07563, 0.0, -0.9971, -0.07563, 0.0, -0.9971, -0.07563, 0.0, -0.9971, -0.07563, 0.0, -0.9971, -0.07563, 0.0, -0.9971, -0.01757, -0.9726, -0.2317, -0.01757, -0.9726, -0.2317, -0.01757, -0.9726, -0.2317, -0.01757, -0.9726, -0.2317, -0.01757, -0.9726, -0.2317, -0.01757, -0.9726, -0.2317, 0.9523, 0.0, -0.3052, 0.9523, 0.0, -0.3052, 0.9523, 0.0, -0.3052, 0.9523, 0.0, -0.3052, 0.9523, 0.0, -0.3052, 0.9523, 0.0, -0.3052, -0.01757, 0.9726, -0.2317, -0.01757, 0.9726, -0.2317, -0.01757, 0.9726, -0.2317, -0.01757, 0.9726, -0.2317, -0.01757, 0.9726, -0.2317, -0.01757, 0.9726, -0.2317, 0.009072, -0.9928, 0.1196, 0.009072, -0.9928, 0.1196, 0.009072, -0.9928, 0.1196, 0.009072, -0.9928, 0.1196, 0.009072, -0.9928, 0.1196, 0.009072, -0.9928, 0.1196, 0.999, 0.0, 0.04452, 0.999, 0.0, 0.04452, 0.999, 0.0, 0.04452, 0.999, 0.0, 0.04452, 0.999, 0.0, 0.04452, 0.999, 0.0, 0.04452, 0.009071, 0.9928, 0.1196, 0.009071, 0.9928, 0.1196, 0.009071, 0.9928, 0.1196, 0.009072, 0.9928, 0.1196, 0.009072, 0.9928, 0.1196, 0.009072, 0.9928, 0.1196, 0.07563, 0.0, 0.9971, 0.07563, 0.0, 0.9971, 0.07563, 0.0, 0.9971, 0.07563, 0.0, 0.9971, 0.07563, 0.0, 0.9971, 0.07563, 0.0, 0.9971, 0.023, -0.9526, 0.3033, 0.023, -0.9526, 0.3033, 0.023, -0.9526, 0.3033, 0.023, -0.9526, 0.3033, 0.023, -0.9526, 0.3033, 0.023, -0.9526, 0.3033, -0.9874, 0.0, -0.1581, -0.9874, 0.0, -0.1581, -0.9874, 0.0, -0.1581, -0.9874, 0.0, -0.1581, -0.9874, 0.0, -0.1581, -0.9874, 0.0, -0.1581, -0.07805, 0.009656, -0.9969, -0.07795, 0.009729, -0.9969, -0.07805, 0.009656, -0.9969, -0.07805, 0.009656, -0.9969, -0.07805, 0.009656, -0.9969, -0.07802, 0.009685, -0.9969, 0.3121, -0.6735, 0.6701, 0.3121, -0.6735, 0.6701, 0.3121, -0.6735, 0.6701, 0.3121, -0.6735, 0.6701, 0.3121, -0.6735, 0.6701, 0.3121, -0.6735, 0.6701, -0.08261, 0.007008, -0.9966, -0.08261, 0.006973, -0.9966, -0.08261, 0.007008, -0.9966, -0.08261, 0.007008, -0.9966, -0.08261, 0.007008, -0.9966, -0.08264, 0.007021, -0.9966, -0.06862, -0.006984, -0.9976, -0.06862, -0.006952, -0.9976, -0.06862, -0.006981, -0.9976, -0.06862, -0.006984, -0.9976, -0.06862, -0.006981, -0.9976, -0.06856, -0.007032, -0.9976, -0.5656, 0.3707, 0.7367, -0.5656, 0.3707, 0.7367, -0.5656, 0.3707, 0.7367, -0.5656, 0.3707, 0.7367, -0.5656, 0.3707, 0.7367, -0.5656, 0.3707, 0.7367, 0.6702, -0.3707, 0.6429, 0.6702, -0.3707, 0.643, 0.6702, -0.3707, 0.6429, 0.6702, -0.3707, 0.6429, 0.6702, -0.3707, 0.6429, 0.6702, -0.3707, 0.6429, -0.3173, -0.6197, 0.7178, -0.3173, -0.6197, 0.7178, -0.3173, -0.6197, 0.7178, -0.3173, -0.6197, 0.7178, -0.3173, -0.6197, 0.7178, -0.3173, -0.6197, 0.7178, -0.0732, -0.009656, -0.9973, -0.07321, -0.009703, -0.9973, -0.0732, -0.009656, -0.9973, -0.0732, -0.009656, -0.9973, -0.0732, -0.009656, -0.9973, -0.07317, -0.009703, -0.9973, -0.08265, -0.00704, -0.9966, -0.08261, -0.006979, -0.9966, -0.08265, -0.00704, -0.9966, -0.08265, -0.00704, -0.9966, -0.08265, -0.00704, -0.9966, -0.08256, -0.007046, -0.9966, -0.08467, 0.003986, -0.9964, -0.0847, 0.00397, -0.9964, -0.08467, 0.003986, -0.9964, -0.08467, 0.003986, -0.9964, -0.08467, 0.003986, -0.9964, -0.08474, 0.004008, -0.9964, -0.06653, -0.003989, -0.9978, -0.06651, -0.003988, -0.9978, -0.06653, -0.003985, -0.9978, -0.06653, -0.003989, -0.9978, -0.06653, -0.003985, -0.9978, -0.06646, -0.004013, -0.9978, 0.0523, 0.7221, 0.6898, 0.05231, 0.7221, 0.6898, 0.0523, 0.7221, 0.6898, 0.0523, 0.7221, 0.6898, 0.0523, 0.7221, 0.6898, 0.05231, 0.7221, 0.6898, 0.7723, 5.597e-07, 0.6352, 0.7724, -3.126e-05, 0.6352, 0.7723, 4.359e-07, 0.6352, 0.7723, 5.597e-07, 0.6352, 0.7723, 4.359e-07, 0.6352, 0.7724, -6.802e-06, 0.6352, -0.06861, 0.007041, -0.9976, -0.06857, 0.006985, -0.9976, -0.06861, 0.007041, -0.9976, -0.06861, 0.007041, -0.9976, -0.06861, 0.007041, -0.9976, -0.06864, 0.007032, -0.9976, -0.07964, -0.009106, -0.9968, -0.07965, -0.009087, -0.9968, -0.07964, -0.009106, -0.9968, -0.07964, -0.009106, -0.9968, -0.07964, -0.009106, -0.9968, -0.07958, -0.00913, -0.9968, -0.06599, 0.002403, -0.9978, -0.06602, 0.002413, -0.9978, -0.06599, 0.002403, -0.9978, -0.06599, 0.002403, -0.9978, -0.06599, 0.002403, -0.9978, -0.06597, 0.002415, -0.9978, -0.08526, -0.002393, -0.9964, -0.08528, -0.002426, -0.9964, -0.08526, -0.002393, -0.9964, -0.08526, -0.002393, -0.9964, -0.08526, -0.002393, -0.9964, -0.08533, -0.00242, -0.9963, -0.6677, -6.787e-09, 0.7444, -0.6677, 5.066e-05, 0.7444, -0.6677, -6.397e-09, 0.7444, -0.6677, -6.787e-09, 0.7444, -0.6677, -6.397e-09, 0.7444, -0.6677, -5.069e-05, 0.7444, -0.6192, -0.2605, 0.7407, -0.6192, -0.2605, 0.7407, -0.6192, -0.2605, 0.7407, -0.6192, -0.2605, 0.7407, -0.6192, -0.2605, 0.7407, -0.6192, -0.2606, 0.7407, -0.2074, 0.6735, 0.7095, -0.2074, 0.6735, 0.7095, -0.2074, 0.6735, 0.7095, -0.2074, 0.6735, 0.7095, -0.2074, 0.6735, 0.7095, -0.2074, 0.6735, 0.7095, 0.7239, 0.2605, 0.6389, 0.7238, 0.2605, 0.6389, 0.7239, 0.2605, 0.6389, 0.7239, 0.2605, 0.6389, 0.7239, 0.2605, 0.6389, 0.7239, 0.2605, 0.6388, -0.07161, 0.009107, -0.9974, -0.07154, 0.009095, -0.9974, -0.07161, 0.009107, -0.9974, -0.07161, 0.009107, -0.9974, -0.07161, 0.009107, -0.9974, -0.07163, 0.009112, -0.9974, 0.422, 0.6197, 0.6618, 0.422, 0.6197, 0.6618, 0.422, 0.6197, 0.6618, 0.422, 0.6197, 0.6618, 0.422, 0.6197, 0.6618, 0.4219, 0.6197, 0.6618, 0.0523, -0.7221, 0.6898, 0.05229, -0.7221, 0.6898, 0.0523, -0.7221, 0.6898, 0.0523, -0.7221, 0.6898, 0.0523, -0.7221, 0.6898, 0.05229, -0.7221, 0.6898, -0.9269, 0.0, 0.3753, -0.9269, 0.0, 0.3753, -0.9269, 0.0, 0.3753, -0.9269, 0.0, 0.3753, -0.9269, 0.0, 0.3753, -0.9269, 0.0, 0.3753, 0.023, 0.9526, 0.3033, 0.023, 0.9526, 0.3033, 0.023, 0.9526, 0.3033, 0.023, 0.9526, 0.3033, 0.023, 0.9526, 0.3033, 0.023, 0.9526, 0.3033, 0.9729, 0.0, 0.2313, 0.9729, 0.0, 0.2313, 0.9729, 0.0, 0.2313, 0.9729, 0.0, 0.2313, 0.9729, 0.0, 0.2313, 0.9729, 0.0, 0.2313, -0.9809, 0.0, 0.1947, -0.9809, 0.0, 0.1947, -0.9809, 0.0, 0.1947, -0.9809, 0.0, 0.1947, -0.9809, 0.0, 0.1947, -0.9809, 0.0, 0.1947, -0.07563, 0.0, -0.9971, -0.07563, 0.0, -0.9971, -0.07563, 0.0, -0.9971, -0.07563, 0.0, -0.9971, -0.07563, 0.0, -0.9971, -0.07563, 0.0, -0.9971, -0.01757, -0.9726, -0.2317, -0.01757, -0.9726, -0.2317, -0.01757, -0.9726, -0.2317, -0.01757, -0.9726, -0.2317, -0.01757, -0.9726, -0.2317, -0.01757, -0.9726, -0.2317, 0.9523, 0.0, -0.3052, 0.9523, 0.0, -0.3052, 0.9523, 0.0, -0.3052, 0.9523, 0.0, -0.3052, 0.9523, 0.0, -0.3052, 0.9523, 0.0, -0.3052, -0.01757, 0.9726, -0.2317, -0.01757, 0.9726, -0.2317, -0.01757, 0.9726, -0.2317, -0.01757, 0.9726, -0.2317, -0.01757, 0.9726, -0.2317, -0.01757, 0.9726, -0.2317, 0.009072, -0.9928, 0.1196, 0.009072, -0.9928, 0.1196, 0.009072, -0.9928, 0.1196, 0.009071, -0.9928, 0.1196, 0.009071, -0.9928, 0.1196, 0.009071, -0.9928, 0.1196, 0.999, 0.0, 0.04452, 0.999, 0.0, 0.04452, 0.999, 0.0, 0.04452, 0.999, 0.0, 0.04452, 0.999, 0.0, 0.04452, 0.999, 0.0, 0.04452, 0.009071, 0.9928, 0.1196, 0.009071, 0.9928, 0.1196, 0.009071, 0.9928, 0.1196, 0.009071, 0.9928, 0.1196, 0.009071, 0.9928, 0.1196, 0.009071, 0.9928, 0.1196, 0.07563, 0.0, 0.9971, 0.07563, 0.0, 0.9971, 0.07563, 0.0, 0.9971, 0.07563, 0.0, 0.9971, 0.07563, 0.0, 0.9971, 0.07563, 0.0, 0.9971, 0.023, -0.9526, 0.3033, 0.023, -0.9526, 0.3033, 0.023, -0.9526, 0.3033, 0.023, -0.9526, 0.3033, 0.023, -0.9526, 0.3033, 0.023, -0.9526, 0.3033, -0.9874, 0.0, -0.1581, -0.9874, 0.0, -0.1581, -0.9874, 0.0, -0.1581, -0.9874, 0.0, -0.1581, -0.9874, 0.0, -0.1581, -0.9874, 0.0, -0.1581])] * 3)])

# ---- objects
ob_tree = bpy.data.objects.new('tree', None)
ob_tree_green = bpy.data.objects.new('tree-green', me_tree_green)

# ---- transforms, parenting, visibility, modifiers, constraints
ob_tree.location = (8.24, -1.468, 0.7156)
ob_tree.rotation_mode = 'QUATERNION'
ob_tree.rotation_quaternion = (0.9979, 0.0, -0.06506, 0.0)
ob_tree.scale = (0.2, 0.2, 0.2)
ob_tree.empty_display_size = 0.001
ob_tree_green.parent = ob_tree
ob_tree_green.location = (0.1301, -0.01698, 1.861)
ob_tree_green.rotation_mode = 'QUATERNION'
ob_tree_green.rotation_quaternion = (1.0, 0.0, 0.0, 0.0)

# ---- collection membership
scene.collection.objects.link(ob_tree)
scene.collection.objects.link(ob_tree_green)

# ---- scene / render settings (as saved in the file)
scene.frame_start = 1; scene.frame_end = 110; scene.frame_set(94)
scene.render.engine = 'BLENDER_EEVEE_NEXT'
scene.cycles.sampling_pattern = 'TABULATED_SOBOL'
scene.eevee.ray_tracing_options.trace_max_roughness = 0.0
bpy.context.view_layer.update()

# ---- added for rendering (the .blend has no active camera and no usable light): camera, sun
cam_auto = bpy.data.cameras.new('AutoCamera')
cam_auto.lens = 50.0
cam_auto.sensor_width = 36.0
cam_auto.clip_end = 1000.0
ob_auto_camera = bpy.data.objects.new('AutoCamera', cam_auto)
scene.collection.objects.link(ob_auto_camera)
ob_auto_camera.location = (11.6571, -6.92246, 4.89914)
ob_auto_camera.rotation_euler = (1.09748, -7.21219e-08, 0.694738)
scene.camera = ob_auto_camera
light_auto_sun = bpy.data.lights.new('AutoSun', 'SUN')
light_auto_sun.energy = 3.0
light_auto_sun.angle = 0.0523599
ob_auto_sun = bpy.data.objects.new('AutoSun', light_auto_sun)
scene.collection.objects.link(ob_auto_sun)
ob_auto_sun.rotation_euler = (0.872665, 0.174533, 0.523599)
bpy.context.view_layer.update()

